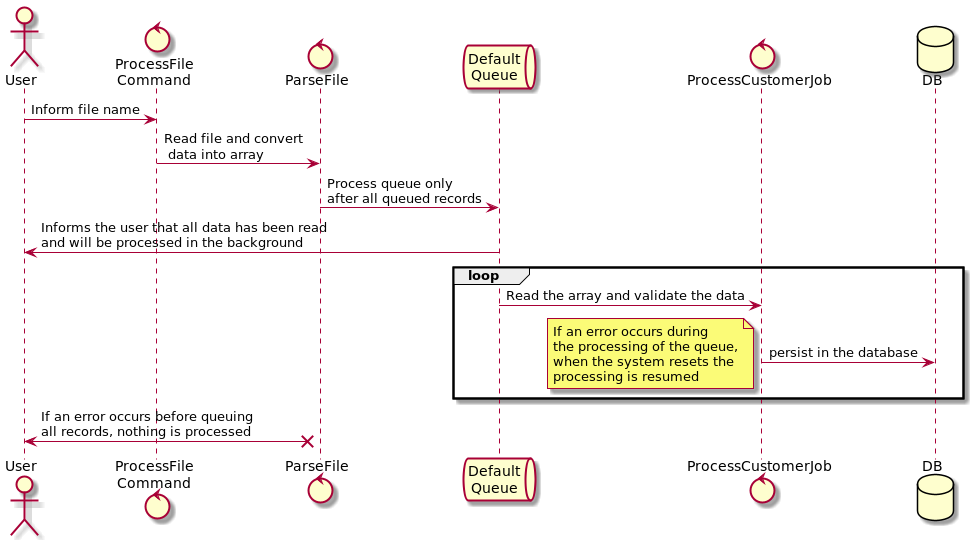

The diagram above was rendered by PlantUML. Its source (embedded in the PNG):
@startuml
'https://plantuml.com/sequence-diagram

actor User
control "ProcessFile\nCommand" as ProcessFile
control ParseFile
queue "Default\nQueue" as DefaultQueue
control ProcessCustomerJob
database DB

User -> ProcessFile: Inform file name
ProcessFile -> ParseFile: Read file and convert\n data into array
ParseFile -> DefaultQueue: Process queue only\nafter all queued records
DefaultQueue -> User: Informs the user that all data has been read\nand will be processed in the background
    loop
        DefaultQueue -> ProcessCustomerJob: Read the array and validate the data
        ProcessCustomerJob -> DB:persist in the database
        note left
            If an error occurs during
            the processing of the queue,
            when the system resets the
            processing is resumed
        end note
    end
ParseFile X-> User: If an error occurs before queuing\nall records, nothing is processed

@enduml